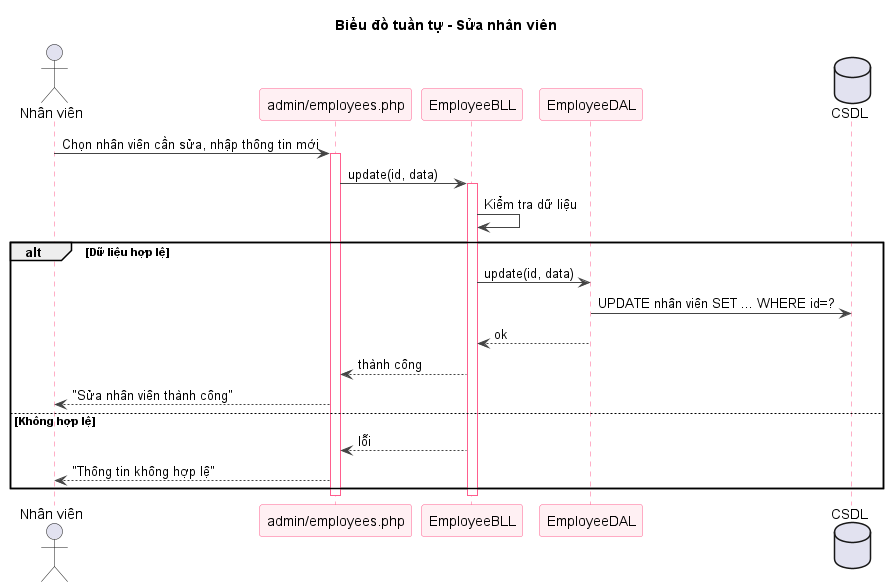

The diagram above was rendered by PlantUML. Its source (embedded in the PNG):
@startuml sq-67-edit-nhanvien
title Biểu đồ tuần tự - Sửa nhân viên
skinparam shadowing false
skinparam sequence {
  ArrowColor #444444
  LifeLineBorderColor #FF5E8E
  ParticipantBorderColor #FF5E8E
  ParticipantBackgroundColor #FFF0F3
}
actor "Nhân viên" as U
participant "admin/employees.php" as V
participant "EmployeeBLL" as B
participant "EmployeeDAL" as D
database "CSDL" as DB
U -> V : Chọn nhân viên cần sửa, nhập thông tin mới
activate V
V -> B : update(id, data)
activate B
B -> B : Kiểm tra dữ liệu
alt Dữ liệu hợp lệ
  B -> D : update(id, data)
  D -> DB : UPDATE nhân viên SET ... WHERE id=?
  D --> B : ok
  B --> V : thành công
  V --> U : "Sửa nhân viên thành công"
else Không hợp lệ
  B --> V : lỗi
  V --> U : "Thông tin không hợp lệ"
end
deactivate B
deactivate V

@enduml